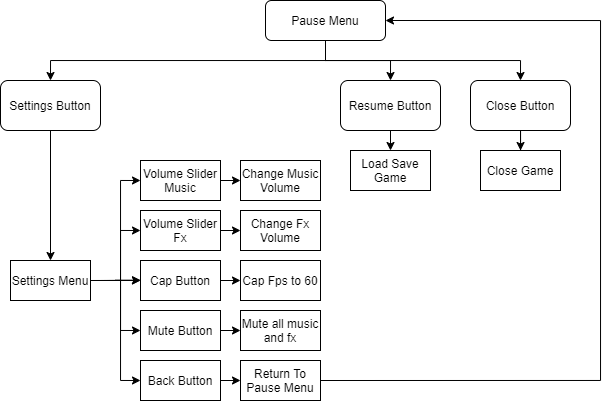

The diagram above was exported from draw.io. Its source (the exported page's mxGraphModel, read from the mxfile embedded in the PNG):
<mxGraphModel dx="981" dy="527" grid="1" gridSize="10" guides="1" tooltips="1" connect="1" arrows="1" fold="1" page="1" pageScale="1" pageWidth="827" pageHeight="1169" math="0" shadow="0">
  <root>
    <mxCell id="WIyWlLk6GJQsqaUBKTNV-0" />
    <mxCell id="WIyWlLk6GJQsqaUBKTNV-1" parent="WIyWlLk6GJQsqaUBKTNV-0" />
    <mxCell id="vrjKf-PiUK7_s8WWuAHG-5" style="edgeStyle=orthogonalEdgeStyle;rounded=0;orthogonalLoop=1;jettySize=auto;html=1;exitX=0.5;exitY=1;exitDx=0;exitDy=0;entryX=0.5;entryY=0;entryDx=0;entryDy=0;" parent="WIyWlLk6GJQsqaUBKTNV-1" source="WIyWlLk6GJQsqaUBKTNV-3" target="vrjKf-PiUK7_s8WWuAHG-2" edge="1">
      <mxGeometry relative="1" as="geometry" />
    </mxCell>
    <mxCell id="vrjKf-PiUK7_s8WWuAHG-6" style="edgeStyle=orthogonalEdgeStyle;rounded=0;orthogonalLoop=1;jettySize=auto;html=1;exitX=0.5;exitY=1;exitDx=0;exitDy=0;entryX=0.5;entryY=0;entryDx=0;entryDy=0;" parent="WIyWlLk6GJQsqaUBKTNV-1" source="WIyWlLk6GJQsqaUBKTNV-3" target="vrjKf-PiUK7_s8WWuAHG-3" edge="1">
      <mxGeometry relative="1" as="geometry" />
    </mxCell>
    <mxCell id="vrjKf-PiUK7_s8WWuAHG-7" style="edgeStyle=orthogonalEdgeStyle;rounded=0;orthogonalLoop=1;jettySize=auto;html=1;exitX=0.5;exitY=1;exitDx=0;exitDy=0;entryX=0.5;entryY=0;entryDx=0;entryDy=0;" parent="WIyWlLk6GJQsqaUBKTNV-1" source="WIyWlLk6GJQsqaUBKTNV-3" target="vrjKf-PiUK7_s8WWuAHG-0" edge="1">
      <mxGeometry relative="1" as="geometry" />
    </mxCell>
    <mxCell id="WIyWlLk6GJQsqaUBKTNV-3" value="Pause Menu" style="rounded=1;whiteSpace=wrap;html=1;fontSize=12;glass=0;strokeWidth=1;shadow=0;" parent="WIyWlLk6GJQsqaUBKTNV-1" vertex="1">
      <mxGeometry x="455" y="110" width="120" height="40" as="geometry" />
    </mxCell>
    <mxCell id="vrjKf-PiUK7_s8WWuAHG-154" style="edgeStyle=orthogonalEdgeStyle;rounded=0;orthogonalLoop=1;jettySize=auto;html=1;exitX=0.5;exitY=1;exitDx=0;exitDy=0;entryX=0.5;entryY=0;entryDx=0;entryDy=0;" parent="WIyWlLk6GJQsqaUBKTNV-1" source="vrjKf-PiUK7_s8WWuAHG-0" target="vrjKf-PiUK7_s8WWuAHG-137" edge="1">
      <mxGeometry relative="1" as="geometry" />
    </mxCell>
    <mxCell id="vrjKf-PiUK7_s8WWuAHG-0" value="Settings Button" style="rounded=1;whiteSpace=wrap;html=1;" parent="WIyWlLk6GJQsqaUBKTNV-1" vertex="1">
      <mxGeometry x="190" y="190" width="100" height="50" as="geometry" />
    </mxCell>
    <mxCell id="vrjKf-PiUK7_s8WWuAHG-26" style="edgeStyle=orthogonalEdgeStyle;rounded=0;orthogonalLoop=1;jettySize=auto;html=1;exitX=0.5;exitY=1;exitDx=0;exitDy=0;entryX=0.5;entryY=0;entryDx=0;entryDy=0;" parent="WIyWlLk6GJQsqaUBKTNV-1" source="vrjKf-PiUK7_s8WWuAHG-2" target="vrjKf-PiUK7_s8WWuAHG-25" edge="1">
      <mxGeometry relative="1" as="geometry" />
    </mxCell>
    <mxCell id="vrjKf-PiUK7_s8WWuAHG-2" value="Resume&amp;nbsp;Button" style="rounded=1;whiteSpace=wrap;html=1;" parent="WIyWlLk6GJQsqaUBKTNV-1" vertex="1">
      <mxGeometry x="530" y="190" width="100" height="50" as="geometry" />
    </mxCell>
    <mxCell id="vrjKf-PiUK7_s8WWuAHG-27" style="edgeStyle=orthogonalEdgeStyle;rounded=0;orthogonalLoop=1;jettySize=auto;html=1;exitX=0.5;exitY=1;exitDx=0;exitDy=0;" parent="WIyWlLk6GJQsqaUBKTNV-1" source="vrjKf-PiUK7_s8WWuAHG-3" target="vrjKf-PiUK7_s8WWuAHG-15" edge="1">
      <mxGeometry relative="1" as="geometry" />
    </mxCell>
    <mxCell id="vrjKf-PiUK7_s8WWuAHG-3" value="Close&amp;nbsp;Button" style="rounded=1;whiteSpace=wrap;html=1;" parent="WIyWlLk6GJQsqaUBKTNV-1" vertex="1">
      <mxGeometry x="660" y="190" width="100" height="50" as="geometry" />
    </mxCell>
    <mxCell id="vrjKf-PiUK7_s8WWuAHG-15" value="Close Game" style="rounded=0;whiteSpace=wrap;html=1;" parent="WIyWlLk6GJQsqaUBKTNV-1" vertex="1">
      <mxGeometry x="670" y="260" width="80" height="40" as="geometry" />
    </mxCell>
    <mxCell id="vrjKf-PiUK7_s8WWuAHG-25" value="Load Save Game" style="rounded=0;whiteSpace=wrap;html=1;" parent="WIyWlLk6GJQsqaUBKTNV-1" vertex="1">
      <mxGeometry x="540" y="260" width="80" height="40" as="geometry" />
    </mxCell>
    <mxCell id="vrjKf-PiUK7_s8WWuAHG-153" style="edgeStyle=orthogonalEdgeStyle;rounded=0;orthogonalLoop=1;jettySize=auto;html=1;exitX=1;exitY=0.5;exitDx=0;exitDy=0;entryX=0;entryY=0.5;entryDx=0;entryDy=0;" parent="WIyWlLk6GJQsqaUBKTNV-1" source="vrjKf-PiUK7_s8WWuAHG-132" target="vrjKf-PiUK7_s8WWuAHG-144" edge="1">
      <mxGeometry relative="1" as="geometry" />
    </mxCell>
    <mxCell id="vrjKf-PiUK7_s8WWuAHG-132" value="Volume Slider&lt;br&gt;Music" style="rounded=0;whiteSpace=wrap;html=1;" parent="WIyWlLk6GJQsqaUBKTNV-1" vertex="1">
      <mxGeometry x="330" y="270" width="80" height="40" as="geometry" />
    </mxCell>
    <mxCell id="vrjKf-PiUK7_s8WWuAHG-152" style="edgeStyle=orthogonalEdgeStyle;rounded=0;orthogonalLoop=1;jettySize=auto;html=1;exitX=1;exitY=0.5;exitDx=0;exitDy=0;entryX=0;entryY=0.5;entryDx=0;entryDy=0;" parent="WIyWlLk6GJQsqaUBKTNV-1" source="vrjKf-PiUK7_s8WWuAHG-133" target="vrjKf-PiUK7_s8WWuAHG-145" edge="1">
      <mxGeometry relative="1" as="geometry" />
    </mxCell>
    <mxCell id="vrjKf-PiUK7_s8WWuAHG-133" value="Volume Slider&lt;br&gt;Fx" style="rounded=0;whiteSpace=wrap;html=1;" parent="WIyWlLk6GJQsqaUBKTNV-1" vertex="1">
      <mxGeometry x="330" y="320" width="80" height="40" as="geometry" />
    </mxCell>
    <mxCell id="vrjKf-PiUK7_s8WWuAHG-151" style="edgeStyle=orthogonalEdgeStyle;rounded=0;orthogonalLoop=1;jettySize=auto;html=1;exitX=1;exitY=0.5;exitDx=0;exitDy=0;entryX=0;entryY=0.5;entryDx=0;entryDy=0;" parent="WIyWlLk6GJQsqaUBKTNV-1" source="vrjKf-PiUK7_s8WWuAHG-134" target="vrjKf-PiUK7_s8WWuAHG-146" edge="1">
      <mxGeometry relative="1" as="geometry" />
    </mxCell>
    <mxCell id="vrjKf-PiUK7_s8WWuAHG-134" value="Cap Button" style="rounded=0;whiteSpace=wrap;html=1;" parent="WIyWlLk6GJQsqaUBKTNV-1" vertex="1">
      <mxGeometry x="330" y="370" width="80" height="40" as="geometry" />
    </mxCell>
    <mxCell id="vrjKf-PiUK7_s8WWuAHG-150" style="edgeStyle=orthogonalEdgeStyle;rounded=0;orthogonalLoop=1;jettySize=auto;html=1;exitX=1;exitY=0.5;exitDx=0;exitDy=0;entryX=0;entryY=0.5;entryDx=0;entryDy=0;" parent="WIyWlLk6GJQsqaUBKTNV-1" source="vrjKf-PiUK7_s8WWuAHG-135" target="vrjKf-PiUK7_s8WWuAHG-147" edge="1">
      <mxGeometry relative="1" as="geometry" />
    </mxCell>
    <mxCell id="vrjKf-PiUK7_s8WWuAHG-135" value="Mute Button" style="rounded=0;whiteSpace=wrap;html=1;" parent="WIyWlLk6GJQsqaUBKTNV-1" vertex="1">
      <mxGeometry x="330" y="420" width="80" height="40" as="geometry" />
    </mxCell>
    <mxCell id="vrjKf-PiUK7_s8WWuAHG-149" style="edgeStyle=orthogonalEdgeStyle;rounded=0;orthogonalLoop=1;jettySize=auto;html=1;exitX=1;exitY=0.5;exitDx=0;exitDy=0;entryX=0;entryY=0.5;entryDx=0;entryDy=0;" parent="WIyWlLk6GJQsqaUBKTNV-1" source="vrjKf-PiUK7_s8WWuAHG-136" target="vrjKf-PiUK7_s8WWuAHG-148" edge="1">
      <mxGeometry relative="1" as="geometry" />
    </mxCell>
    <mxCell id="vrjKf-PiUK7_s8WWuAHG-136" value="Back Button" style="rounded=0;whiteSpace=wrap;html=1;" parent="WIyWlLk6GJQsqaUBKTNV-1" vertex="1">
      <mxGeometry x="330" y="470" width="80" height="40" as="geometry" />
    </mxCell>
    <mxCell id="vrjKf-PiUK7_s8WWuAHG-138" style="edgeStyle=orthogonalEdgeStyle;rounded=0;orthogonalLoop=1;jettySize=auto;html=1;exitX=1;exitY=0.5;exitDx=0;exitDy=0;entryX=0;entryY=0.5;entryDx=0;entryDy=0;" parent="WIyWlLk6GJQsqaUBKTNV-1" target="vrjKf-PiUK7_s8WWuAHG-132" edge="1">
      <mxGeometry relative="1" as="geometry">
        <mxPoint x="290" y="390" as="sourcePoint" />
      </mxGeometry>
    </mxCell>
    <mxCell id="vrjKf-PiUK7_s8WWuAHG-139" style="edgeStyle=orthogonalEdgeStyle;rounded=0;orthogonalLoop=1;jettySize=auto;html=1;exitX=1;exitY=0.5;exitDx=0;exitDy=0;entryX=0;entryY=0.5;entryDx=0;entryDy=0;" parent="WIyWlLk6GJQsqaUBKTNV-1" target="vrjKf-PiUK7_s8WWuAHG-133" edge="1">
      <mxGeometry relative="1" as="geometry">
        <mxPoint x="290" y="390" as="sourcePoint" />
      </mxGeometry>
    </mxCell>
    <mxCell id="vrjKf-PiUK7_s8WWuAHG-140" style="edgeStyle=orthogonalEdgeStyle;rounded=0;orthogonalLoop=1;jettySize=auto;html=1;exitX=1;exitY=0.5;exitDx=0;exitDy=0;entryX=0;entryY=0.5;entryDx=0;entryDy=0;" parent="WIyWlLk6GJQsqaUBKTNV-1" target="vrjKf-PiUK7_s8WWuAHG-134" edge="1">
      <mxGeometry relative="1" as="geometry">
        <mxPoint x="290" y="390" as="sourcePoint" />
      </mxGeometry>
    </mxCell>
    <mxCell id="vrjKf-PiUK7_s8WWuAHG-141" style="edgeStyle=orthogonalEdgeStyle;rounded=0;orthogonalLoop=1;jettySize=auto;html=1;exitX=1;exitY=0.5;exitDx=0;exitDy=0;entryX=0;entryY=0.5;entryDx=0;entryDy=0;" parent="WIyWlLk6GJQsqaUBKTNV-1" target="vrjKf-PiUK7_s8WWuAHG-135" edge="1">
      <mxGeometry relative="1" as="geometry">
        <mxPoint x="290" y="390" as="sourcePoint" />
      </mxGeometry>
    </mxCell>
    <mxCell id="vrjKf-PiUK7_s8WWuAHG-156" style="edgeStyle=orthogonalEdgeStyle;rounded=0;orthogonalLoop=1;jettySize=auto;html=1;exitX=1;exitY=0.5;exitDx=0;exitDy=0;" parent="WIyWlLk6GJQsqaUBKTNV-1" source="vrjKf-PiUK7_s8WWuAHG-137" edge="1">
      <mxGeometry relative="1" as="geometry">
        <mxPoint x="330" y="389.66666666666674" as="targetPoint" />
      </mxGeometry>
    </mxCell>
    <mxCell id="7IqqzgqbyU9tZ6bsHrr--0" style="edgeStyle=orthogonalEdgeStyle;rounded=0;orthogonalLoop=1;jettySize=auto;html=1;exitX=1;exitY=0.5;exitDx=0;exitDy=0;entryX=0;entryY=0.5;entryDx=0;entryDy=0;" edge="1" parent="WIyWlLk6GJQsqaUBKTNV-1" source="vrjKf-PiUK7_s8WWuAHG-137" target="vrjKf-PiUK7_s8WWuAHG-136">
      <mxGeometry relative="1" as="geometry">
        <Array as="points">
          <mxPoint x="310" y="390" />
          <mxPoint x="310" y="490" />
        </Array>
      </mxGeometry>
    </mxCell>
    <mxCell id="vrjKf-PiUK7_s8WWuAHG-137" value="Settings Menu" style="rounded=0;whiteSpace=wrap;html=1;" parent="WIyWlLk6GJQsqaUBKTNV-1" vertex="1">
      <mxGeometry x="200" y="370" width="80" height="40" as="geometry" />
    </mxCell>
    <mxCell id="vrjKf-PiUK7_s8WWuAHG-144" value="Change Music Volume" style="rounded=0;whiteSpace=wrap;html=1;" parent="WIyWlLk6GJQsqaUBKTNV-1" vertex="1">
      <mxGeometry x="430" y="270" width="80" height="40" as="geometry" />
    </mxCell>
    <mxCell id="vrjKf-PiUK7_s8WWuAHG-145" value="&lt;span style=&quot;white-space: normal&quot;&gt;Change Fx Volume&lt;/span&gt;" style="rounded=0;whiteSpace=wrap;html=1;" parent="WIyWlLk6GJQsqaUBKTNV-1" vertex="1">
      <mxGeometry x="430" y="320" width="80" height="40" as="geometry" />
    </mxCell>
    <mxCell id="vrjKf-PiUK7_s8WWuAHG-146" value="Cap Fps to 60" style="rounded=0;whiteSpace=wrap;html=1;" parent="WIyWlLk6GJQsqaUBKTNV-1" vertex="1">
      <mxGeometry x="430" y="370" width="80" height="40" as="geometry" />
    </mxCell>
    <mxCell id="vrjKf-PiUK7_s8WWuAHG-147" value="Mute all music and fx" style="rounded=0;whiteSpace=wrap;html=1;" parent="WIyWlLk6GJQsqaUBKTNV-1" vertex="1">
      <mxGeometry x="430" y="420" width="80" height="40" as="geometry" />
    </mxCell>
    <mxCell id="vrjKf-PiUK7_s8WWuAHG-155" style="edgeStyle=orthogonalEdgeStyle;rounded=0;orthogonalLoop=1;jettySize=auto;html=1;exitX=1;exitY=0.5;exitDx=0;exitDy=0;entryX=1;entryY=0.5;entryDx=0;entryDy=0;" parent="WIyWlLk6GJQsqaUBKTNV-1" source="vrjKf-PiUK7_s8WWuAHG-148" target="WIyWlLk6GJQsqaUBKTNV-3" edge="1">
      <mxGeometry relative="1" as="geometry">
        <Array as="points">
          <mxPoint x="790" y="490" />
          <mxPoint x="790" y="130" />
        </Array>
      </mxGeometry>
    </mxCell>
    <mxCell id="vrjKf-PiUK7_s8WWuAHG-148" value="Return To Pause Menu" style="rounded=0;whiteSpace=wrap;html=1;" parent="WIyWlLk6GJQsqaUBKTNV-1" vertex="1">
      <mxGeometry x="430" y="470" width="80" height="40" as="geometry" />
    </mxCell>
  </root>
</mxGraphModel>